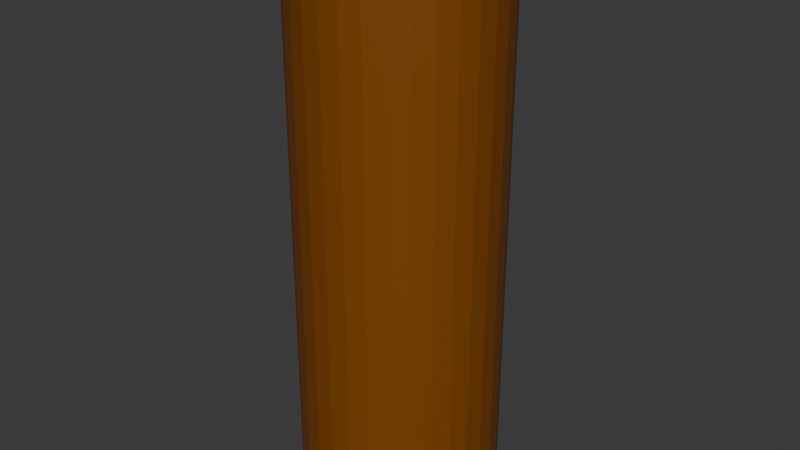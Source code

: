 # Source: Corda.blend  (saved by Blender 5.1.29; exported with 4.5.12 LTS)
import bpy
from mathutils import Matrix  # noqa: F401  (used for matrix-valued properties, if any)

bpy.ops.wm.read_factory_settings(use_empty=True)
scene = bpy.context.scene
scene.name = 'Scene'

# ---- collections
col_collection = bpy.data.collections.new('Collection'); scene.collection.children.link(col_collection)

# ---- images (referenced by path relative to the original .blend; pixels are not part of the script)
import os
ASSET_DIR = os.environ.get("B2B_ASSET_DIR", "")  # directory of the original .blend (textures are referenced by path, not embedded)
HERE = os.path.dirname(os.path.abspath(__file__))  # packed textures are extracted next to this script under _unpacked/

def load_image(name, relpath, width, height, colorspace="sRGB"):
    """Load a texture the original file referenced (path relative to the .blend, or extracted next to this script)."""
    p = next((c for c in (os.path.join(HERE, relpath), os.path.join(ASSET_DIR, relpath)) if relpath and os.path.exists(c)), "")
    if p:
        img = bpy.data.images.load(p, check_existing=True)
        img.name = name
    else:  # same state as the original file: an image datablock whose file is absent (Cycles renders it pink)
        img = bpy.data.images.new(name, width, height)
        img.source = "FILE"
        img.filepath = "//" + (relpath or name)
    img.colorspace_settings.name = colorspace
    return img
img_ropetex = load_image('RopeTex', '_unpacked/RopeTex.41602e24.png', 1024, 1024, 'sRGB')

# ---- materials (node trees are filled in below, after node groups)
mat_ropemat = bpy.data.materials.new('RopeMat')

# ---- material node trees
mat_ropemat.use_nodes = True; mat_ropemat.node_tree.nodes.clear()
_N = mat_ropemat.node_tree.nodes; _L = mat_ropemat.node_tree.links
n0 = _N.new('ShaderNodeBsdfPrincipled'); n0.name = 'Principled BSDF'; n0.location = (-200, 100)
n1 = _N.new('ShaderNodeOutputMaterial'); n1.name = 'Material Output'; n1.location = (200, 100)
n2 = _N.new('ShaderNodeTexImage'); n2.name = 'Image Texture'; n2.location = (-559, 83)
n2.image = img_ropetex
_L.new(n0.outputs[0], n1.inputs[0])
_L.new(n2.outputs[0], n0.inputs[0])
n1.is_active_output = True

# ---- world
world_world = bpy.data.worlds.new('World'); scene.world = world_world
world_world.use_nodes = True; world_world.node_tree.nodes.clear()
_N = world_world.node_tree.nodes; _L = world_world.node_tree.links
n0 = _N.new('ShaderNodeOutputWorld'); n0.name = 'World Output'; n0.location = (200, 100)
n1 = _N.new('ShaderNodeBackground'); n1.name = 'Background'; n1.location = (-200, 100)
n1.inputs[0].default_value = (0.05088, 0.05088, 0.05088, 1.0)
_L.new(n1.outputs[0], n0.inputs[0])
n0.is_active_output = True
world_world.color = (0.05088, 0.05088, 0.05088)
world_world.sun_shadow_jitter_overblur = 0.0

# ---- meshes
me_cylinder = bpy.data.meshes.new('Cylinder')
me_cylinder.from_pydata([(0.0, 1.0, -1.0), (0.0, 1.0, 1.0), (0.1951, 0.9808, -1.0), (0.1951, 0.9808, 1.0), (0.3827, 0.9239, -1.0), (0.3827, 0.9239, 1.0), (0.5556, 0.8315, -1.0), (0.5556, 0.8315, 1.0), (0.7071, 0.7071, -1.0), (0.7071, 0.7071, 1.0), (0.8315, 0.5556, -1.0), (0.8315, 0.5556, 1.0), (0.9239, 0.3827, -1.0), (0.9239, 0.3827, 1.0), (0.9808, 0.1951, -1.0), (0.9808, 0.1951, 1.0), (1.0, 0.0, -1.0), (1.0, 0.0, 1.0), (0.9808, -0.1951, -1.0), (0.9808, -0.1951, 1.0), (0.9239, -0.3827, -1.0), (0.9239, -0.3827, 1.0), (0.8315, -0.5556, -1.0), (0.8315, -0.5556, 1.0), (0.7071, -0.7071, -1.0), (0.7071, -0.7071, 1.0), (0.5556, -0.8315, -1.0), (0.5556, -0.8315, 1.0), (0.3827, -0.9239, -1.0), (0.3827, -0.9239, 1.0), (0.1951, -0.9808, -1.0), (0.1951, -0.9808, 1.0), (0.0, -1.0, -1.0), (0.0, -1.0, 1.0), (-0.1951, -0.9808, -1.0), (-0.1951, -0.9808, 1.0), (-0.3827, -0.9239, -1.0), (-0.3827, -0.9239, 1.0), (-0.5556, -0.8315, -1.0), (-0.5556, -0.8315, 1.0), (-0.7071, -0.7071, -1.0), (-0.7071, -0.7071, 1.0), (-0.8315, -0.5556, -1.0), (-0.8315, -0.5556, 1.0), (-0.9239, -0.3827, -1.0), (-0.9239, -0.3827, 1.0), (-0.9808, -0.1951, -1.0), (-0.9808, -0.1951, 1.0), (-1.0, 0.0, -1.0), (-1.0, 0.0, 1.0), (-0.9808, 0.1951, -1.0), (-0.9808, 0.1951, 1.0), (-0.9239, 0.3827, -1.0), (-0.9239, 0.3827, 1.0), (-0.8315, 0.5556, -1.0), (-0.8315, 0.5556, 1.0), (-0.7071, 0.7071, -1.0), (-0.7071, 0.7071, 1.0), (-0.5556, 0.8315, -1.0), (-0.5556, 0.8315, 1.0), (-0.3827, 0.9239, -1.0), (-0.3827, 0.9239, 1.0), (-0.1951, 0.9808, -1.0), (-0.1951, 0.9808, 1.0)], [], [(0, 1, 3, 2), (2, 3, 5, 4), (4, 5, 7, 6), (6, 7, 9, 8), (8, 9, 11, 10), (10, 11, 13, 12), (12, 13, 15, 14), (14, 15, 17, 16), (16, 17, 19, 18), (18, 19, 21, 20), (20, 21, 23, 22), (22, 23, 25, 24), (24, 25, 27, 26), (26, 27, 29, 28), (28, 29, 31, 30), (30, 31, 33, 32), (32, 33, 35, 34), (34, 35, 37, 36), (36, 37, 39, 38), (38, 39, 41, 40), (40, 41, 43, 42), (42, 43, 45, 44), (44, 45, 47, 46), (46, 47, 49, 48), (48, 49, 51, 50), (50, 51, 53, 52), (52, 53, 55, 54), (54, 55, 57, 56), (56, 57, 59, 58), (58, 59, 61, 60), (3, 1, 63, 61, 59, 57, 55, 53, 51, 49, 47, 45, 43, 41, 39, 37, 35, 33, 31, 29, 27, 25, 23, 21, 19, 17, 15, 13, 11, 9, 7, 5), (60, 61, 63, 62), (62, 63, 1, 0), (0, 2, 4, 6, 8, 10, 12, 14, 16, 18, 20, 22, 24, 26, 28, 30, 32, 34, 36, 38, 40, 42, 44, 46, 48, 50, 52, 54, 56, 58, 60, 62)])
_uv = me_cylinder.uv_layers.new(name='UVMap')
_uv.uv.foreach_set('vector', [0.5507, 0.4045, 0.5507, 0.0, 0.5896, 0.0, 0.5896, 0.4045, 0.5896, 0.4045, 0.5896, 0.0, 0.6263, 0.0, 0.6263, 0.4045, 0.6263, 0.4045, 0.6263, 0.0, 0.6592, 0.0, 0.6592, 0.4045, 0.6592, 0.4045, 0.6592, 0.0, 0.6873, 0.0, 0.6873, 0.4045, 0.8635, 0.8091, 0.8635, 0.4045, 0.8915, 0.4045, 0.8915, 0.8091, 0.8915, 0.8091, 0.8915, 0.4045, 0.9245, 0.4045, 0.9245, 0.8091, 0.9245, 0.8091, 0.9245, 0.4045, 0.9611, 0.4045, 0.9611, 0.8091, 0.9611, 0.8091, 0.9611, 0.4045, 1.0, 0.4045, 1.0, 0.8091, 0.6873, 0.8091, 0.6873, 0.4045, 0.7269, 0.4045, 0.7269, 0.8091, 0.7269, 0.8091, 0.7269, 0.4045, 0.7658, 0.4045, 0.7658, 0.8091, 0.7658, 0.8091, 0.7658, 0.4045, 0.8025, 0.4045, 0.8025, 0.8091, 0.8025, 0.8091, 0.8025, 0.4045, 0.8354, 0.4045, 0.8354, 0.8091, 0.8354, 0.8091, 0.8354, 0.4045, 0.8635, 0.4045, 0.8635, 0.8091, 0.4026, 0.8091, 0.4026, 0.4045, 0.4356, 0.4045, 0.4356, 0.8091, 0.4356, 0.8091, 0.4356, 0.4045, 0.4722, 0.4045, 0.4722, 0.8091, 0.4722, 0.8091, 0.4722, 0.4045, 0.5111, 0.4045, 0.5111, 0.8091, 0.5111, 0.8091, 0.5111, 0.4045, 0.5507, 0.4045, 0.5507, 0.8091, 0.5507, 0.8091, 0.5507, 0.4045, 0.5896, 0.4045, 0.5896, 0.8091, 0.5896, 0.8091, 0.5896, 0.4045, 0.6263, 0.4045, 0.6263, 0.8091, 0.6263, 0.8091, 0.6263, 0.4045, 0.6592, 0.4045, 0.6592, 0.8091, 0.6592, 0.8091, 0.6592, 0.4045, 0.6873, 0.4045, 0.6873, 0.8091, 0.6873, 0.4045, 0.6873, 0.0, 0.7203, 0.0, 0.7203, 0.4045, 0.7203, 0.4045, 0.7203, 0.0, 0.7569, 0.0, 0.7569, 0.4045, 0.7569, 0.4045, 0.7569, 0.0, 0.7958, 0.0, 0.7958, 0.4045, 0.7958, 0.4045, 0.7958, 0.0, 0.8354, 0.0, 0.8354, 0.4045, 0.8354, 0.4045, 0.8354, 0.0, 0.8743, 0.0, 0.8743, 0.4045, 0.8743, 0.4045, 0.8743, 0.0, 0.911, 0.0, 0.911, 0.4045, 0.911, 0.4045, 0.911, 0.0, 0.9439, 0.0, 0.9439, 0.4045, 0.4026, 0.4045, 0.4026, 0.0, 0.4356, 0.0, 0.4356, 0.4045, 0.4356, 0.4045, 0.4356, 0.0, 0.4722, 0.0, 0.4722, 0.4045, 0.07298, 0.3577, 0.04494, 0.3296, 0.02291, 0.2967, 0.007736, 0.26, 2.999e-08, 0.2211, 3.035e-08, 0.1815, 0.007736, 0.1426, 0.02291, 0.1059, 0.04494, 0.07298, 0.07298, 0.04494, 0.1059, 0.02291, 0.1426, 0.007736, 0.1815, 2.82e-08, 0.2211, 2.857e-08, 0.26, 0.007736, 0.2967, 0.02291, 0.3296, 0.04494, 0.3577, 0.07298, 0.3797, 0.1059, 0.3949, 0.1426, 0.4026, 0.1815, 0.4026, 0.2211, 0.3949, 0.26, 0.3797, 0.2967, 0.3577, 0.3296, 0.3296, 0.3577, 0.2967, 0.3797, 0.26, 0.3949, 0.2211, 0.4026, 0.1815, 0.4026, 0.1426, 0.3949, 0.1059, 0.3797, 0.4722, 0.4045, 0.4722, 0.0, 0.5111, 0.0, 0.5111, 0.4045, 0.5111, 0.4045, 0.5111, 0.0, 0.5507, 0.0, 0.5507, 0.4045, 0.04494, 0.7322, 0.02291, 0.6993, 0.007736, 0.6626, 2.747e-08, 0.6237, 2.783e-08, 0.5841, 0.007736, 0.5452, 0.02291, 0.5085, 0.04494, 0.4756, 0.07298, 0.4475, 0.1059, 0.4255, 0.1426, 0.4103, 0.1815, 0.4026, 0.2211, 0.4026, 0.26, 0.4103, 0.2967, 0.4255, 0.3296, 0.4475, 0.3577, 0.4756, 0.3797, 0.5085, 0.3949, 0.5452, 0.4026, 0.5841, 0.4026, 0.6237, 0.3949, 0.6626, 0.3797, 0.6993, 0.3577, 0.7322, 0.3296, 0.7603, 0.2967, 0.7823, 0.26, 0.7975, 0.2211, 0.8052, 0.1815, 0.8052, 0.1426, 0.7975, 0.1059, 0.7823, 0.07298, 0.7603])
me_cylinder.materials.append(mat_ropemat)
me_cylinder.update()

# ---- objects
ob_rope = bpy.data.objects.new('Rope', me_cylinder)

# ---- transforms, parenting, visibility, modifiers, constraints
ob_rope.location = (0.0, 0.0, 0.0)
ob_rope.scale = (0.2138, 0.2138, 0.6084)

# ---- collection membership
col_collection.objects.link(ob_rope)

# ---- scene / render settings (as saved in the file)
scene.frame_start = 1; scene.frame_end = 250; scene.frame_set(1)
scene.render.engine = 'BLENDER_EEVEE_NEXT'
scene.render.bake_bias = 0.0
scene.render.bake_samples = 0
scene.cycles.sampling_pattern = 'TABULATED_SOBOL'
scene.eevee.use_volume_custom_range = False
bpy.context.view_layer.update()

# ---- added for rendering (the .blend has no active camera and no usable light): camera, sun
cam_auto = bpy.data.cameras.new('AutoCamera')
cam_auto.lens = 50.0
cam_auto.sensor_width = 36.0
cam_auto.clip_end = 1000.0
ob_auto_camera = bpy.data.objects.new('AutoCamera', cam_auto)
scene.collection.objects.link(ob_auto_camera)
ob_auto_camera.location = (1.25714, -1.50856, 1.00571)
ob_auto_camera.rotation_euler = (1.09748, -7.21219e-08, 0.694738)
scene.camera = ob_auto_camera
light_auto_sun = bpy.data.lights.new('AutoSun', 'SUN')
light_auto_sun.energy = 3.0
light_auto_sun.angle = 0.0523599
ob_auto_sun = bpy.data.objects.new('AutoSun', light_auto_sun)
scene.collection.objects.link(ob_auto_sun)
ob_auto_sun.rotation_euler = (0.872665, 0.174533, 0.523599)
bpy.context.view_layer.update()
